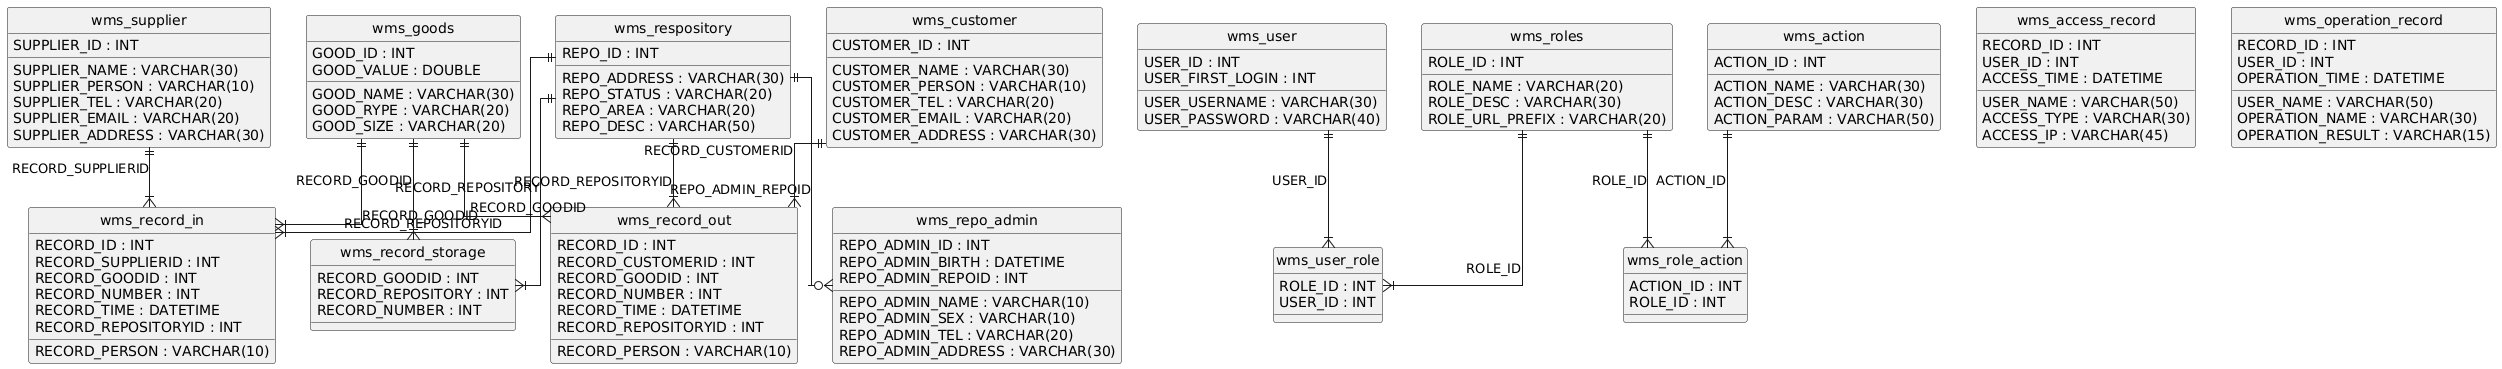

The diagram above was rendered by PlantUML. Its source (embedded in the PNG):
@startuml
hide circle
skinparam linetype ortho

entity "wms_supplier" as wms_supplier {
  SUPPLIER_ID : INT
  SUPPLIER_NAME : VARCHAR(30)
  SUPPLIER_PERSON : VARCHAR(10)
  SUPPLIER_TEL : VARCHAR(20)
  SUPPLIER_EMAIL : VARCHAR(20)
  SUPPLIER_ADDRESS : VARCHAR(30)
}

entity "wms_customer" as wms_customer {
  CUSTOMER_ID : INT
  CUSTOMER_NAME : VARCHAR(30)
  CUSTOMER_PERSON : VARCHAR(10)
  CUSTOMER_TEL : VARCHAR(20)
  CUSTOMER_EMAIL : VARCHAR(20)
  CUSTOMER_ADDRESS : VARCHAR(30)
}

entity "wms_goods" as wms_goods {
  GOOD_ID : INT
  GOOD_NAME : VARCHAR(30)
  GOOD_RYPE : VARCHAR(20)
  GOOD_SIZE : VARCHAR(20)
  GOOD_VALUE : DOUBLE
}

entity "wms_respository" as wms_respository {
  REPO_ID : INT
  REPO_ADDRESS : VARCHAR(30)
  REPO_STATUS : VARCHAR(20)
  REPO_AREA : VARCHAR(20)
  REPO_DESC : VARCHAR(50)
}

entity "wms_repo_admin" as wms_repo_admin {
  REPO_ADMIN_ID : INT
  REPO_ADMIN_NAME : VARCHAR(10)
  REPO_ADMIN_SEX : VARCHAR(10)
  REPO_ADMIN_TEL : VARCHAR(20)
  REPO_ADMIN_ADDRESS : VARCHAR(30)
  REPO_ADMIN_BIRTH : DATETIME
  REPO_ADMIN_REPOID : INT
}

entity "wms_record_in" as wms_record_in {
  RECORD_ID : INT
  RECORD_SUPPLIERID : INT
  RECORD_GOODID : INT
  RECORD_NUMBER : INT
  RECORD_TIME : DATETIME
  RECORD_PERSON : VARCHAR(10)
  RECORD_REPOSITORYID : INT
}

entity "wms_record_out" as wms_record_out {
  RECORD_ID : INT
  RECORD_CUSTOMERID : INT
  RECORD_GOODID : INT
  RECORD_NUMBER : INT
  RECORD_TIME : DATETIME
  RECORD_PERSON : VARCHAR(10)
  RECORD_REPOSITORYID : INT
}

entity "wms_record_storage" as wms_record_storage {
  RECORD_GOODID : INT
  RECORD_REPOSITORY : INT
  RECORD_NUMBER : INT
}

entity "wms_user" as wms_user {
  USER_ID : INT
  USER_USERNAME : VARCHAR(30)
  USER_PASSWORD : VARCHAR(40)
  USER_FIRST_LOGIN : INT
}

entity "wms_roles" as wms_roles {
  ROLE_ID : INT
  ROLE_NAME : VARCHAR(20)
  ROLE_DESC : VARCHAR(30)
  ROLE_URL_PREFIX : VARCHAR(20)
}

entity "wms_action" as wms_action {
  ACTION_ID : INT
  ACTION_NAME : VARCHAR(30)
  ACTION_DESC : VARCHAR(30)
  ACTION_PARAM : VARCHAR(50)
}

entity "wms_user_role" as wms_user_role {
  ROLE_ID : INT
  USER_ID : INT
}

entity "wms_role_action" as wms_role_action {
  ACTION_ID : INT
  ROLE_ID : INT
}

entity "wms_access_record" as wms_access_record {
  RECORD_ID : INT
  USER_ID : INT
  USER_NAME : VARCHAR(50)
  ACCESS_TYPE : VARCHAR(30)
  ACCESS_TIME : DATETIME
  ACCESS_IP : VARCHAR(45)
}

entity "wms_operation_record" as wms_operation_record {
  RECORD_ID : INT
  USER_ID : INT
  USER_NAME : VARCHAR(50)
  OPERATION_NAME : VARCHAR(30)
  OPERATION_TIME : DATETIME
  OPERATION_RESULT : VARCHAR(15)
}

wms_respository ||--o{ wms_repo_admin : "REPO_ADMIN_REPOID"
wms_supplier ||--|{ wms_record_in : "RECORD_SUPPLIERID"
wms_goods ||--|{ wms_record_in : "RECORD_GOODID"
wms_respository ||--|{ wms_record_in : "RECORD_REPOSITORYID"
wms_customer ||--|{ wms_record_out : "RECORD_CUSTOMERID"
wms_goods ||--|{ wms_record_out : "RECORD_GOODID"
wms_respository ||--|{ wms_record_out : "RECORD_REPOSITORYID"
wms_goods ||--|{ wms_record_storage : "RECORD_GOODID"
wms_respository ||--|{ wms_record_storage : "RECORD_REPOSITORY"
wms_roles ||--|{ wms_user_role : "ROLE_ID"
wms_user ||--|{ wms_user_role : "USER_ID"
wms_roles ||--|{ wms_role_action : "ROLE_ID"
wms_action ||--|{ wms_role_action : "ACTION_ID"
@enduml